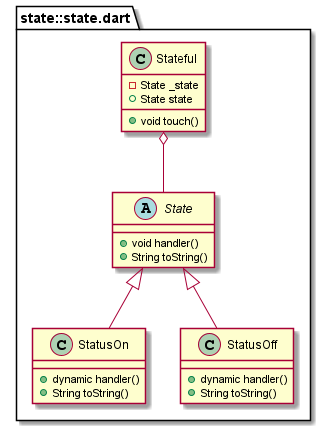

The diagram above was rendered by PlantUML. Its source (embedded in the PNG):
@startuml
set namespaceSeparator ::

abstract class "state::state.dart::State" {
  +void handler()
  +String toString()
}

class "state::state.dart::StatusOn" {
  +dynamic handler()
  +String toString()
}

"state::state.dart::State" <|-- "state::state.dart::StatusOn"

class "state::state.dart::StatusOff" {
  +dynamic handler()
  +String toString()
}

"state::state.dart::State" <|-- "state::state.dart::StatusOff"

class "state::state.dart::Stateful" {
  -State _state
  +State state
  +void touch()
}

"state::state.dart::Stateful" o-- "state::state.dart::State"


@enduml